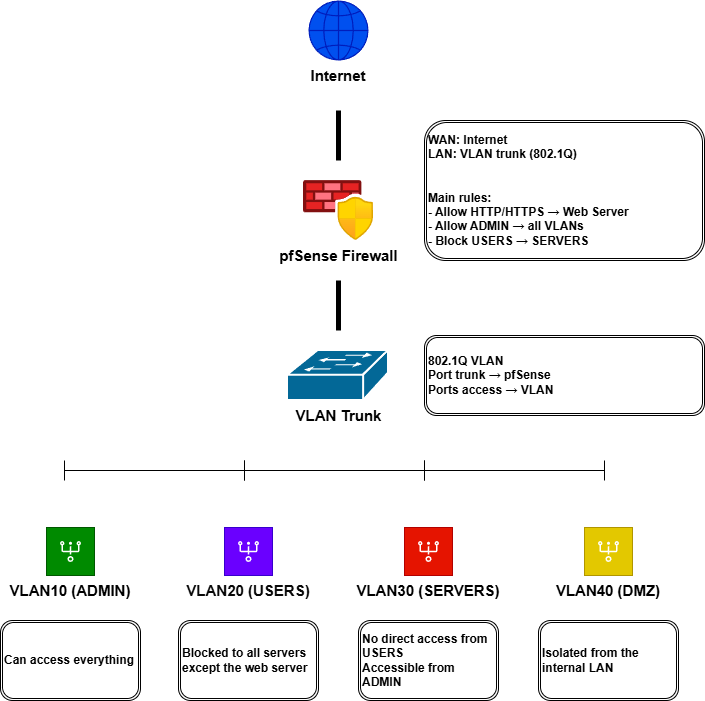

The diagram above was exported from draw.io. Its source (the exported page's mxGraphModel, read from the mxfile embedded in the PNG):
<mxGraphModel dx="2066" dy="751" grid="1" gridSize="10" guides="1" tooltips="1" connect="1" arrows="1" fold="1" page="1" pageScale="1" pageWidth="827" pageHeight="1169" background="#ffffff" math="0" shadow="0">
  <root>
    <mxCell id="0" />
    <mxCell id="1" parent="0" />
    <mxCell id="sRANw__o-QYnF4NGYi1t-1" parent="1" style="shape=mxgraph.networks2.icon;aspect=fixed;fillColor=#0050ef;strokeColor=#001DBC;network2IconShadow=1;network2bgFillColor=none;labelPosition=center;verticalLabelPosition=bottom;align=center;verticalAlign=top;network2Icon=mxgraph.networks2.globe;network2IconW=1;network2IconH=1;fontColor=light-dark(#050505, #121212);flipV=1;legacyAnchorPoints=0;fontFamily=Helvetica;fontStyle=1;fontSize=15;labelBackgroundColor=none;" value="Internet" vertex="1">
      <mxGeometry height="60" width="60" x="384" y="10" as="geometry" />
    </mxCell>
    <mxCell id="sRANw__o-QYnF4NGYi1t-2" parent="1" style="image;aspect=fixed;html=1;points=[];align=center;fontSize=15;image=img/lib/azure2/networking/Azure_Firewall_Manager.svg;fontStyle=1;labelBackgroundColor=none;" value="pfSense Firewall" vertex="1">
      <mxGeometry height="60" width="70" x="379" y="190" as="geometry" />
    </mxCell>
    <mxCell id="sRANw__o-QYnF4NGYi1t-5" parent="1" style="strokeColor=#ffffff;sketch=0;html=1;pointerEvents=1;dashed=0;fillColor=#036897;strokeWidth=2;verticalLabelPosition=bottom;verticalAlign=top;align=center;outlineConnect=0;shape=mxgraph.cisco.switches.workgroup_switch;labelBackgroundColor=none;" value="&lt;b&gt;&lt;font style=&quot;font-size: 15px;&quot;&gt;VLAN Trunk&lt;/font&gt;&lt;/b&gt;" vertex="1">
      <mxGeometry height="50" width="101" x="363" y="360" as="geometry" />
    </mxCell>
    <mxCell id="sRANw__o-QYnF4NGYi1t-6" parent="1" style="shape=rect;fillColor=#008a00;aspect=fixed;resizable=0;labelPosition=center;verticalLabelPosition=bottom;align=center;verticalAlign=top;strokeColor=#005700;fontSize=15;fontColor=light-dark(#000000, #121212);fontStyle=1;labelBackgroundColor=none;" value="VLAN10 (ADMIN)" vertex="1">
      <mxGeometry height="48" width="48" x="122" y="537" as="geometry" />
    </mxCell>
    <mxCell id="sRANw__o-QYnF4NGYi1t-7" parent="sRANw__o-QYnF4NGYi1t-6" style="fillColor=#ffffff;strokeColor=none;dashed=0;outlineConnect=0;html=1;labelPosition=center;verticalLabelPosition=bottom;verticalAlign=top;part=1;movable=0;resizable=0;rotatable=0;shape=mxgraph.ibm_cloud.vlan--ibm;labelBackgroundColor=none;" value="" vertex="1">
      <mxGeometry height="24" relative="1" width="24" as="geometry">
        <mxPoint x="12" y="12" as="offset" />
      </mxGeometry>
    </mxCell>
    <mxCell id="sRANw__o-QYnF4NGYi1t-8" parent="1" style="shape=rect;fillColor=#6a00ff;aspect=fixed;resizable=0;labelPosition=center;verticalLabelPosition=bottom;align=center;verticalAlign=top;strokeColor=#3700CC;fontSize=15;fontColor=light-dark(#080808, #121212);fontStyle=1;labelBackgroundColor=none;" value="VLAN20 (USERS)" vertex="1">
      <mxGeometry height="48" width="48" x="300" y="537" as="geometry" />
    </mxCell>
    <mxCell id="sRANw__o-QYnF4NGYi1t-9" parent="sRANw__o-QYnF4NGYi1t-8" style="fillColor=#ffffff;strokeColor=none;dashed=0;outlineConnect=0;html=1;labelPosition=center;verticalLabelPosition=bottom;verticalAlign=top;part=1;movable=0;resizable=0;rotatable=0;shape=mxgraph.ibm_cloud.vlan--ibm;labelBackgroundColor=none;" value="" vertex="1">
      <mxGeometry height="24" relative="1" width="24" as="geometry">
        <mxPoint x="12" y="12" as="offset" />
      </mxGeometry>
    </mxCell>
    <mxCell id="sRANw__o-QYnF4NGYi1t-10" parent="1" style="shape=rect;fillColor=#e51400;aspect=fixed;resizable=0;labelPosition=center;verticalLabelPosition=bottom;align=center;verticalAlign=top;strokeColor=#B20000;fontSize=15;fontColor=light-dark(#000000, #121212);fontStyle=1;labelBackgroundColor=none;" value="VLAN30 (SERVERS)" vertex="1">
      <mxGeometry height="48" width="48" x="480" y="537" as="geometry" />
    </mxCell>
    <mxCell id="sRANw__o-QYnF4NGYi1t-11" parent="sRANw__o-QYnF4NGYi1t-10" style="fillColor=#ffffff;strokeColor=none;dashed=0;outlineConnect=0;html=1;labelPosition=center;verticalLabelPosition=bottom;verticalAlign=top;part=1;movable=0;resizable=0;rotatable=0;shape=mxgraph.ibm_cloud.vlan--ibm;labelBackgroundColor=none;" value="" vertex="1">
      <mxGeometry height="24" relative="1" width="24" as="geometry">
        <mxPoint x="12" y="12" as="offset" />
      </mxGeometry>
    </mxCell>
    <mxCell id="sRANw__o-QYnF4NGYi1t-12" parent="1" style="shape=rect;fillColor=#e3c800;aspect=fixed;resizable=0;labelPosition=center;verticalLabelPosition=bottom;align=center;verticalAlign=top;strokeColor=#B09500;fontSize=15;fontColor=#000000;fontStyle=1;labelBackgroundColor=none;" value="VLAN40 (DMZ)" vertex="1">
      <mxGeometry height="48" width="48" x="660" y="537" as="geometry" />
    </mxCell>
    <mxCell id="sRANw__o-QYnF4NGYi1t-13" parent="sRANw__o-QYnF4NGYi1t-12" style="fillColor=#ffffff;strokeColor=none;dashed=0;outlineConnect=0;html=1;labelPosition=center;verticalLabelPosition=bottom;verticalAlign=top;part=1;movable=0;resizable=0;rotatable=0;shape=mxgraph.ibm_cloud.vlan--ibm;labelBackgroundColor=none;" value="" vertex="1">
      <mxGeometry height="24" relative="1" width="24" as="geometry">
        <mxPoint x="12" y="12" as="offset" />
      </mxGeometry>
    </mxCell>
    <mxCell id="sRANw__o-QYnF4NGYi1t-14" parent="1" style="line;strokeWidth=5;direction=south;html=1;labelBackgroundColor=none;" value="" vertex="1">
      <mxGeometry height="50" width="10" x="409" y="120" as="geometry" />
    </mxCell>
    <mxCell id="sRANw__o-QYnF4NGYi1t-16" parent="1" style="line;strokeWidth=5;direction=south;html=1;labelBackgroundColor=none;" value="" vertex="1">
      <mxGeometry height="50" width="10" x="409" y="290" as="geometry" />
    </mxCell>
    <mxCell id="sRANw__o-QYnF4NGYi1t-17" parent="1" style="shape=crossbar;whiteSpace=wrap;html=1;rounded=1;labelBackgroundColor=none;" value="" vertex="1">
      <mxGeometry height="20" width="180" x="140" y="470" as="geometry" />
    </mxCell>
    <mxCell id="sRANw__o-QYnF4NGYi1t-18" parent="1" style="shape=ext;double=1;rounded=1;whiteSpace=wrap;html=1;align=left;labelBackgroundColor=none;" value="&lt;b&gt;WAN: Internet&lt;br&gt;LAN: VLAN trunk (802.1Q)&lt;br&gt;&lt;br&gt;&lt;br&gt;Main rules:&lt;br&gt;- Allow HTTP/HTTPS → Web Server&lt;br&gt;- Allow ADMIN → all VLANs&lt;br&gt;- Block USERS → SERVERS&lt;/b&gt;" vertex="1">
      <mxGeometry height="140" width="280" x="500" y="130" as="geometry" />
    </mxCell>
    <mxCell id="sRANw__o-QYnF4NGYi1t-19" parent="1" style="shape=ext;double=1;rounded=1;whiteSpace=wrap;html=1;align=left;labelBackgroundColor=none;" value="&lt;b&gt;802.1Q VLAN&lt;br&gt;Port trunk → pfSense&lt;br&gt;Ports access → VLAN&lt;/b&gt;" vertex="1">
      <mxGeometry height="80" width="280" x="500" y="345" as="geometry" />
    </mxCell>
    <mxCell id="sRANw__o-QYnF4NGYi1t-20" parent="1" style="shape=crossbar;whiteSpace=wrap;html=1;rounded=1;labelBackgroundColor=none;" value="" vertex="1">
      <mxGeometry height="20" width="180" x="320" y="470" as="geometry" />
    </mxCell>
    <mxCell id="sRANw__o-QYnF4NGYi1t-21" parent="1" style="shape=crossbar;whiteSpace=wrap;html=1;rounded=1;labelBackgroundColor=none;" value="" vertex="1">
      <mxGeometry height="20" width="180" x="500" y="470" as="geometry" />
    </mxCell>
    <mxCell id="sRANw__o-QYnF4NGYi1t-22" parent="1" style="shape=ext;double=1;rounded=1;whiteSpace=wrap;html=1;align=left;labelBackgroundColor=none;" value="&lt;b&gt;Can access everything&lt;/b&gt;" vertex="1">
      <mxGeometry height="80" width="140" x="76" y="630" as="geometry" />
    </mxCell>
    <mxCell id="sRANw__o-QYnF4NGYi1t-23" parent="1" style="shape=ext;double=1;rounded=1;whiteSpace=wrap;html=1;align=left;labelBackgroundColor=none;" value="&lt;b&gt;Blocked to all servers except the web server&lt;/b&gt;" vertex="1">
      <mxGeometry height="80" width="140" x="254" y="630" as="geometry" />
    </mxCell>
    <mxCell id="sRANw__o-QYnF4NGYi1t-24" parent="1" style="shape=ext;double=1;rounded=1;whiteSpace=wrap;html=1;align=left;labelBackgroundColor=none;" value="&lt;div&gt;&lt;b&gt;No direct access from USERS&lt;/b&gt;&lt;/div&gt;&lt;div&gt;&lt;b&gt;Accessible from ADMIN&lt;/b&gt;&lt;/div&gt;" vertex="1">
      <mxGeometry height="80" width="140" x="434" y="630" as="geometry" />
    </mxCell>
    <mxCell id="sRANw__o-QYnF4NGYi1t-25" parent="1" style="shape=ext;double=1;rounded=1;whiteSpace=wrap;html=1;align=left;labelBackgroundColor=none;" value="&lt;b&gt;Isolated from the internal LAN&lt;/b&gt;" vertex="1">
      <mxGeometry height="80" width="140" x="614" y="630" as="geometry" />
    </mxCell>
  </root>
</mxGraphModel>